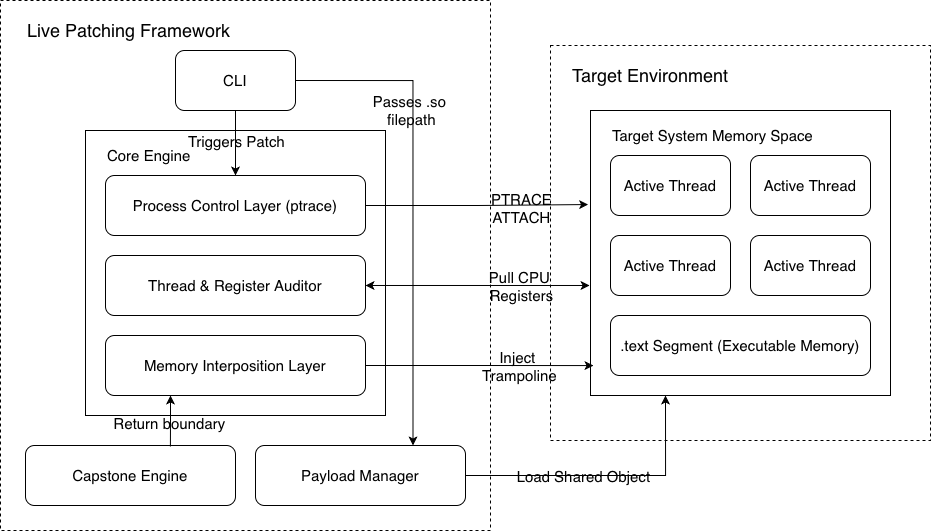

The diagram above was exported from draw.io. Its source (the exported page's mxGraphModel, read from the mxfile embedded in the PNG):
<mxGraphModel dx="1536" dy="2171" grid="1" gridSize="10" guides="1" tooltips="1" connect="1" arrows="1" fold="1" page="1" pageScale="1" pageWidth="827" pageHeight="1169" math="0" shadow="0">
  <root>
    <mxCell id="0" />
    <mxCell id="1" parent="0" />
    <mxCell id="97XSnBFLPv5NXqDQ9Jm2-21" parent="1" style="rounded=0;whiteSpace=wrap;html=1;dashed=1;fillColor=none;fontSize=15;" value="" vertex="1">
      <mxGeometry height="530" width="490" x="150" y="-240" as="geometry" />
    </mxCell>
    <mxCell id="97XSnBFLPv5NXqDQ9Jm2-6" parent="1" style="rounded=0;whiteSpace=wrap;html=1;fontSize=15;fillColor=none;" value="" vertex="1">
      <mxGeometry height="285" width="300" x="235" y="-110" as="geometry" />
    </mxCell>
    <mxCell id="97XSnBFLPv5NXqDQ9Jm2-23" parent="1" style="rounded=0;whiteSpace=wrap;html=1;dashed=1;fillColor=none;fontSize=15;" value="" vertex="1">
      <mxGeometry height="395" width="380" x="700" y="-195" as="geometry" />
    </mxCell>
    <mxCell id="97XSnBFLPv5NXqDQ9Jm2-29" edge="1" parent="1" source="97XSnBFLPv5NXqDQ9Jm2-1" style="edgeStyle=orthogonalEdgeStyle;rounded=0;orthogonalLoop=1;jettySize=auto;html=1;exitX=0.5;exitY=1;exitDx=0;exitDy=0;entryX=0.5;entryY=0;entryDx=0;entryDy=0;fontSize=15;" target="97XSnBFLPv5NXqDQ9Jm2-3">
      <mxGeometry relative="1" as="geometry" />
    </mxCell>
    <mxCell id="97XSnBFLPv5NXqDQ9Jm2-31" connectable="0" parent="97XSnBFLPv5NXqDQ9Jm2-29" style="edgeLabel;html=1;align=center;verticalAlign=middle;resizable=0;points=[];fontSize=15;labelBackgroundColor=none;" value="Triggers Patch" vertex="1">
      <mxGeometry relative="1" x="0.1276" y="-3" as="geometry">
        <mxPoint x="3" y="-6" as="offset" />
      </mxGeometry>
    </mxCell>
    <mxCell id="97XSnBFLPv5NXqDQ9Jm2-30" edge="1" parent="1" source="97XSnBFLPv5NXqDQ9Jm2-1" style="edgeStyle=orthogonalEdgeStyle;rounded=0;orthogonalLoop=1;jettySize=auto;html=1;exitX=1;exitY=0.5;exitDx=0;exitDy=0;entryX=0.75;entryY=0;entryDx=0;entryDy=0;fontSize=15;" target="97XSnBFLPv5NXqDQ9Jm2-10">
      <mxGeometry relative="1" as="geometry" />
    </mxCell>
    <mxCell id="97XSnBFLPv5NXqDQ9Jm2-32" connectable="0" parent="97XSnBFLPv5NXqDQ9Jm2-30" style="edgeLabel;html=1;align=center;verticalAlign=middle;resizable=0;points=[];fontSize=15;labelBackgroundColor=none;" value="Passes .so&amp;nbsp;&lt;div&gt;filepath&lt;/div&gt;" vertex="1">
      <mxGeometry relative="1" x="0.0558" as="geometry">
        <mxPoint x="-2" y="-107" as="offset" />
      </mxGeometry>
    </mxCell>
    <mxCell id="97XSnBFLPv5NXqDQ9Jm2-1" parent="1" style="rounded=1;whiteSpace=wrap;html=1;fontSize=15;fillColor=none;" value="CLI" vertex="1">
      <mxGeometry height="60" width="120" x="325" y="-190" as="geometry" />
    </mxCell>
    <mxCell id="97XSnBFLPv5NXqDQ9Jm2-3" parent="1" style="rounded=1;whiteSpace=wrap;html=1;fontSize=15;fillColor=none;" value="Process Control Layer (ptrace)" vertex="1">
      <mxGeometry height="60" width="260" x="255" y="-65" as="geometry" />
    </mxCell>
    <mxCell id="97XSnBFLPv5NXqDQ9Jm2-4" parent="1" style="rounded=1;whiteSpace=wrap;html=1;fontSize=15;fillColor=none;" value="Thread &amp;amp; Register Auditor" vertex="1">
      <mxGeometry height="60" width="260" x="255" y="15" as="geometry" />
    </mxCell>
    <mxCell id="97XSnBFLPv5NXqDQ9Jm2-5" parent="1" style="rounded=1;whiteSpace=wrap;html=1;fontSize=15;fillColor=none;" value="Memory Interposition Layer" vertex="1">
      <mxGeometry height="60" width="260" x="255" y="95" as="geometry" />
    </mxCell>
    <mxCell id="97XSnBFLPv5NXqDQ9Jm2-9" parent="1" style="rounded=1;whiteSpace=wrap;html=1;fontSize=15;fillColor=none;" value="Capstone Engine" vertex="1">
      <mxGeometry height="60" width="210" x="175" y="205" as="geometry" />
    </mxCell>
    <mxCell id="97XSnBFLPv5NXqDQ9Jm2-41" edge="1" parent="1" source="97XSnBFLPv5NXqDQ9Jm2-10" style="edgeStyle=orthogonalEdgeStyle;rounded=0;orthogonalLoop=1;jettySize=auto;html=1;entryX=0.25;entryY=1;entryDx=0;entryDy=0;fontSize=15;" target="97XSnBFLPv5NXqDQ9Jm2-11">
      <mxGeometry relative="1" as="geometry" />
    </mxCell>
    <mxCell id="97XSnBFLPv5NXqDQ9Jm2-42" connectable="0" parent="97XSnBFLPv5NXqDQ9Jm2-41" style="edgeLabel;html=1;align=center;verticalAlign=middle;resizable=0;points=[];fontSize=15;labelBackgroundColor=none;" value="Load Shared Object" vertex="1">
      <mxGeometry relative="1" x="-0.1571" y="-3" as="geometry">
        <mxPoint y="-3" as="offset" />
      </mxGeometry>
    </mxCell>
    <mxCell id="97XSnBFLPv5NXqDQ9Jm2-10" parent="1" style="rounded=1;whiteSpace=wrap;html=1;fontSize=15;fillColor=none;" value="Payload Manager" vertex="1">
      <mxGeometry height="60" width="210" x="405" y="205" as="geometry" />
    </mxCell>
    <mxCell id="97XSnBFLPv5NXqDQ9Jm2-11" parent="1" style="rounded=0;whiteSpace=wrap;html=1;fontSize=15;fillColor=none;" value="" vertex="1">
      <mxGeometry height="285" width="300" x="740" y="-130" as="geometry" />
    </mxCell>
    <mxCell id="97XSnBFLPv5NXqDQ9Jm2-13" parent="1" style="rounded=1;whiteSpace=wrap;html=1;fontSize=15;fillColor=none;" value=".text Segment (Executable Memory)" vertex="1">
      <mxGeometry height="60" width="260" x="760" y="75" as="geometry" />
    </mxCell>
    <mxCell id="97XSnBFLPv5NXqDQ9Jm2-14" parent="1" style="rounded=1;whiteSpace=wrap;html=1;fontSize=15;fillColor=none;" value="Active Thread" vertex="1">
      <mxGeometry height="60" width="120" x="760" y="-5" as="geometry" />
    </mxCell>
    <mxCell id="97XSnBFLPv5NXqDQ9Jm2-15" parent="1" style="rounded=1;whiteSpace=wrap;html=1;fontSize=15;fillColor=none;" value="Active Thread" vertex="1">
      <mxGeometry height="60" width="120" x="900" y="-5" as="geometry" />
    </mxCell>
    <mxCell id="97XSnBFLPv5NXqDQ9Jm2-16" parent="1" style="rounded=1;whiteSpace=wrap;html=1;fontSize=15;fillColor=none;" value="Active Thread" vertex="1">
      <mxGeometry height="60" width="120" x="760" y="-85" as="geometry" />
    </mxCell>
    <mxCell id="97XSnBFLPv5NXqDQ9Jm2-17" parent="1" style="rounded=1;whiteSpace=wrap;html=1;fontSize=15;fillColor=none;" value="Active Thread" vertex="1">
      <mxGeometry height="60" width="120" x="900" y="-85" as="geometry" />
    </mxCell>
    <mxCell id="97XSnBFLPv5NXqDQ9Jm2-24" parent="1" style="text;html=1;whiteSpace=wrap;strokeColor=none;fillColor=none;align=left;verticalAlign=middle;rounded=0;fontSize=15;labelBackgroundColor=none;" value="Core Engine" vertex="1">
      <mxGeometry height="30" width="105" x="255" y="-100" as="geometry" />
    </mxCell>
    <mxCell id="97XSnBFLPv5NXqDQ9Jm2-25" parent="1" style="text;html=1;whiteSpace=wrap;strokeColor=none;fillColor=none;align=left;verticalAlign=middle;rounded=0;fontSize=18;labelBackgroundColor=none;" value="Live Patching Framework" vertex="1">
      <mxGeometry height="30" width="265" x="175" y="-225" as="geometry" />
    </mxCell>
    <mxCell id="97XSnBFLPv5NXqDQ9Jm2-26" parent="1" style="text;html=1;whiteSpace=wrap;strokeColor=none;fillColor=none;align=left;verticalAlign=middle;rounded=0;fontSize=15;" value="Target System Memory Space" vertex="1">
      <mxGeometry height="30" width="220" x="760" y="-120" as="geometry" />
    </mxCell>
    <mxCell id="97XSnBFLPv5NXqDQ9Jm2-27" parent="1" style="text;html=1;whiteSpace=wrap;strokeColor=none;fillColor=none;align=left;verticalAlign=middle;rounded=0;fontSize=18;" value="Target Environment" vertex="1">
      <mxGeometry height="30" width="175" x="720" y="-180" as="geometry" />
    </mxCell>
    <mxCell id="97XSnBFLPv5NXqDQ9Jm2-33" edge="1" parent="1" source="97XSnBFLPv5NXqDQ9Jm2-3" style="edgeStyle=orthogonalEdgeStyle;rounded=0;orthogonalLoop=1;jettySize=auto;html=1;exitX=1;exitY=0.5;exitDx=0;exitDy=0;entryX=-0.008;entryY=0.33;entryDx=0;entryDy=0;entryPerimeter=0;fontSize=15;" target="97XSnBFLPv5NXqDQ9Jm2-11">
      <mxGeometry relative="1" as="geometry" />
    </mxCell>
    <mxCell id="97XSnBFLPv5NXqDQ9Jm2-36" connectable="0" parent="97XSnBFLPv5NXqDQ9Jm2-33" style="edgeLabel;html=1;align=center;verticalAlign=middle;resizable=0;points=[];fontSize=15;labelBackgroundColor=none;" value="PTRACE&lt;div&gt;ATTACH&lt;/div&gt;" vertex="1">
      <mxGeometry relative="1" x="0.3864" y="-3" as="geometry">
        <mxPoint x="1" as="offset" />
      </mxGeometry>
    </mxCell>
    <mxCell id="97XSnBFLPv5NXqDQ9Jm2-37" edge="1" parent="1" source="97XSnBFLPv5NXqDQ9Jm2-5" style="edgeStyle=orthogonalEdgeStyle;rounded=0;orthogonalLoop=1;jettySize=auto;html=1;exitX=0.25;exitY=1;exitDx=0;exitDy=0;entryX=0.69;entryY=0.017;entryDx=0;entryDy=0;entryPerimeter=0;fontSize=15;startArrow=classic;startFill=1;endArrow=none;endFill=0;" target="97XSnBFLPv5NXqDQ9Jm2-9">
      <mxGeometry relative="1" as="geometry" />
    </mxCell>
    <mxCell id="97XSnBFLPv5NXqDQ9Jm2-38" connectable="0" parent="97XSnBFLPv5NXqDQ9Jm2-37" style="edgeLabel;html=1;align=center;verticalAlign=middle;resizable=0;points=[];fontSize=15;labelBackgroundColor=none;" value="Return boundary&amp;nbsp;" vertex="1">
      <mxGeometry relative="1" x="0.0403" y="1" as="geometry">
        <mxPoint as="offset" />
      </mxGeometry>
    </mxCell>
    <mxCell id="97XSnBFLPv5NXqDQ9Jm2-39" edge="1" parent="1" source="97XSnBFLPv5NXqDQ9Jm2-4" style="edgeStyle=orthogonalEdgeStyle;rounded=0;orthogonalLoop=1;jettySize=auto;html=1;entryX=-0.003;entryY=0.614;entryDx=0;entryDy=0;entryPerimeter=0;startArrow=classic;startFill=1;fontSize=15;" target="97XSnBFLPv5NXqDQ9Jm2-11">
      <mxGeometry relative="1" as="geometry" />
    </mxCell>
    <mxCell id="97XSnBFLPv5NXqDQ9Jm2-40" connectable="0" parent="97XSnBFLPv5NXqDQ9Jm2-39" style="edgeLabel;html=1;align=center;verticalAlign=middle;resizable=0;points=[];fontSize=15;labelBackgroundColor=none;" value="Pull CPU&amp;nbsp;&lt;div&gt;Registers&lt;/div&gt;" vertex="1">
      <mxGeometry relative="1" x="0.4369" y="1" as="geometry">
        <mxPoint x="-6" y="1" as="offset" />
      </mxGeometry>
    </mxCell>
    <mxCell id="97XSnBFLPv5NXqDQ9Jm2-43" edge="1" parent="1" source="97XSnBFLPv5NXqDQ9Jm2-5" style="edgeStyle=orthogonalEdgeStyle;rounded=0;orthogonalLoop=1;jettySize=auto;html=1;exitX=1;exitY=0.5;exitDx=0;exitDy=0;entryX=0.01;entryY=0.895;entryDx=0;entryDy=0;entryPerimeter=0;fontSize=15;" target="97XSnBFLPv5NXqDQ9Jm2-11">
      <mxGeometry relative="1" as="geometry" />
    </mxCell>
    <mxCell id="97XSnBFLPv5NXqDQ9Jm2-46" connectable="0" parent="97XSnBFLPv5NXqDQ9Jm2-43" style="edgeLabel;html=1;align=center;verticalAlign=middle;resizable=0;points=[];fontSize=15;labelBackgroundColor=none;" value="Inject&amp;nbsp;&lt;div&gt;Trampoline&lt;/div&gt;" vertex="1">
      <mxGeometry relative="1" x="0.3994" y="-2" as="geometry">
        <mxPoint x="-6" y="-2" as="offset" />
      </mxGeometry>
    </mxCell>
  </root>
</mxGraphModel>